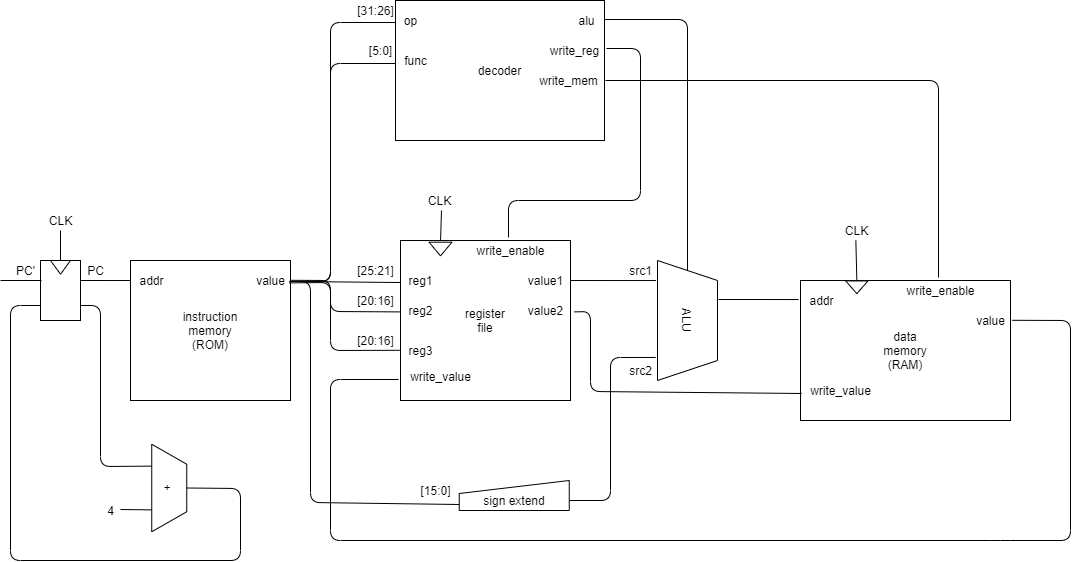

The diagram above was exported from draw.io. Its source (the exported page's mxGraphModel, read from the mxfile embedded in the PNG):
<mxGraphModel dx="1351" dy="2173" grid="1" gridSize="10" guides="1" tooltips="1" connect="1" arrows="1" fold="1" page="1" pageScale="1" pageWidth="827" pageHeight="1169" math="0" shadow="0">
  <root>
    <mxCell id="0" />
    <mxCell id="1" parent="0" />
    <mxCell id="10" value="" style="group" parent="1" vertex="1" connectable="0">
      <mxGeometry x="120" y="200" width="40" height="60" as="geometry" />
    </mxCell>
    <mxCell id="2" value="" style="rounded=0;whiteSpace=wrap;html=1;" parent="10" vertex="1">
      <mxGeometry width="40" height="60" as="geometry" />
    </mxCell>
    <mxCell id="9" value="" style="triangle;whiteSpace=wrap;html=1;rotation=90;" parent="10" vertex="1">
      <mxGeometry x="13.13" y="-3.12" width="13.75" height="20" as="geometry" />
    </mxCell>
    <mxCell id="11" value="" style="endArrow=none;html=1;exitX=0.5;exitY=0;exitDx=0;exitDy=0;" parent="1" source="2" edge="1">
      <mxGeometry width="50" height="50" relative="1" as="geometry">
        <mxPoint x="390" y="500" as="sourcePoint" />
        <mxPoint x="140" y="170" as="targetPoint" />
      </mxGeometry>
    </mxCell>
    <mxCell id="12" value="CLK&lt;br&gt;" style="text;html=1;align=center;verticalAlign=middle;resizable=0;points=[];autosize=1;" parent="1" vertex="1">
      <mxGeometry x="120" y="150" width="40" height="20" as="geometry" />
    </mxCell>
    <mxCell id="13" value="" style="endArrow=none;html=1;" parent="1" edge="1">
      <mxGeometry width="50" height="50" relative="1" as="geometry">
        <mxPoint x="80" y="220" as="sourcePoint" />
        <mxPoint x="121" y="220" as="targetPoint" />
      </mxGeometry>
    </mxCell>
    <mxCell id="14" value="PC'" style="text;html=1;align=center;verticalAlign=middle;resizable=0;points=[];autosize=1;" parent="1" vertex="1">
      <mxGeometry x="90" y="200" width="30" height="20" as="geometry" />
    </mxCell>
    <mxCell id="15" value="" style="group" parent="1" vertex="1" connectable="0">
      <mxGeometry x="210" y="200" width="160" height="140" as="geometry" />
    </mxCell>
    <mxCell id="16" value="instruction&lt;br&gt;memory&lt;br&gt;(ROM)" style="rounded=0;whiteSpace=wrap;html=1;" parent="15" vertex="1">
      <mxGeometry width="160" height="140" as="geometry" />
    </mxCell>
    <mxCell id="20" value="addr" style="text;html=1;align=center;verticalAlign=middle;resizable=0;points=[];autosize=1;" parent="15" vertex="1">
      <mxGeometry x="1" y="9.995555555555555" width="40" height="20" as="geometry" />
    </mxCell>
    <mxCell id="30" value="value" style="text;html=1;align=center;verticalAlign=middle;resizable=0;points=[];autosize=1;" parent="15" vertex="1">
      <mxGeometry x="120" y="9.99555555555554" width="40" height="20" as="geometry" />
    </mxCell>
    <mxCell id="19" value="" style="endArrow=none;html=1;entryX=-0.001;entryY=0.143;entryDx=0;entryDy=0;entryPerimeter=0;" parent="1" target="16" edge="1">
      <mxGeometry width="50" height="50" relative="1" as="geometry">
        <mxPoint x="160" y="220" as="sourcePoint" />
        <mxPoint x="220" y="220" as="targetPoint" />
      </mxGeometry>
    </mxCell>
    <mxCell id="36" value="" style="endArrow=none;html=1;exitX=0;exitY=0.5;exitDx=0;exitDy=0;entryX=0.556;entryY=1;entryDx=0;entryDy=0;entryPerimeter=0;" parent="1" source="34" edge="1" target="37">
      <mxGeometry width="50" height="50" relative="1" as="geometry">
        <mxPoint x="150" y="210" as="sourcePoint" />
        <mxPoint x="540" y="170" as="targetPoint" />
      </mxGeometry>
    </mxCell>
    <mxCell id="44" value="PC" style="text;html=1;align=center;verticalAlign=middle;resizable=0;points=[];autosize=1;" parent="1" vertex="1">
      <mxGeometry x="160" y="200" width="30" height="20" as="geometry" />
    </mxCell>
    <mxCell id="45" value="" style="endArrow=none;html=1;entryX=1.045;entryY=0.55;entryDx=0;entryDy=0;entryPerimeter=0;exitX=0;exitY=0.6;exitDx=0;exitDy=0;exitPerimeter=0;" parent="1" source="22" target="30" edge="1">
      <mxGeometry width="50" height="50" relative="1" as="geometry">
        <mxPoint x="477" y="220" as="sourcePoint" />
        <mxPoint x="400" y="220" as="targetPoint" />
      </mxGeometry>
    </mxCell>
    <mxCell id="47" value="[25:21]" style="text;html=1;align=center;verticalAlign=middle;resizable=0;points=[];autosize=1;" parent="1" vertex="1">
      <mxGeometry x="430" y="200" width="50" height="20" as="geometry" />
    </mxCell>
    <mxCell id="50" value="" style="endArrow=none;html=1;exitX=0;exitY=0.8;exitDx=0;exitDy=0;entryX=0.97;entryY=0.55;entryDx=0;entryDy=0;entryPerimeter=0;exitPerimeter=0;" parent="1" source="53" target="30" edge="1">
      <mxGeometry width="50" height="50" relative="1" as="geometry">
        <mxPoint x="485.4545454545455" y="441.81818181818176" as="sourcePoint" />
        <mxPoint x="400" y="240" as="targetPoint" />
        <Array as="points">
          <mxPoint x="390" y="442" />
          <mxPoint x="390" y="221" />
        </Array>
      </mxGeometry>
    </mxCell>
    <mxCell id="51" value="[15:0]" style="text;html=1;align=center;verticalAlign=middle;resizable=0;points=[];autosize=1;" parent="1" vertex="1">
      <mxGeometry x="490" y="420" width="50" height="20" as="geometry" />
    </mxCell>
    <mxCell id="71" style="edgeStyle=orthogonalEdgeStyle;rounded=0;orthogonalLoop=1;jettySize=auto;html=1;entryX=-0.009;entryY=0.136;entryDx=0;entryDy=0;entryPerimeter=0;endArrow=none;endFill=0;" parent="1" target="65" edge="1">
      <mxGeometry relative="1" as="geometry">
        <mxPoint x="798" y="239" as="sourcePoint" />
      </mxGeometry>
    </mxCell>
    <mxCell id="52" value="ALU" style="shape=trapezoid;perimeter=trapezoidPerimeter;whiteSpace=wrap;html=1;fixedSize=1;align=center;rotation=90;" parent="1" vertex="1">
      <mxGeometry x="707" y="230" width="120" height="60" as="geometry" />
    </mxCell>
    <mxCell id="53" value="sign extend" style="shape=manualInput;whiteSpace=wrap;html=1;align=center;size=13;verticalAlign=bottom;" parent="1" vertex="1">
      <mxGeometry x="538.75" y="420" width="110" height="30" as="geometry" />
    </mxCell>
    <mxCell id="54" value="" style="endArrow=none;html=1;entryX=0.167;entryY=1.027;entryDx=0;entryDy=0;entryPerimeter=0;exitX=0.985;exitY=0.5;exitDx=0;exitDy=0;exitPerimeter=0;" parent="1" source="32" target="52" edge="1">
      <mxGeometry width="50" height="50" relative="1" as="geometry">
        <mxPoint x="530" y="480" as="sourcePoint" />
        <mxPoint x="580" y="430" as="targetPoint" />
      </mxGeometry>
    </mxCell>
    <mxCell id="55" value="" style="group" parent="1" vertex="1" connectable="0">
      <mxGeometry x="480" y="180" width="170" height="160" as="geometry" />
    </mxCell>
    <mxCell id="21" value="register&lt;br&gt;file" style="rounded=0;whiteSpace=wrap;html=1;" parent="55" vertex="1">
      <mxGeometry y="0.005079203834815929" width="170" height="159.99492079616522" as="geometry" />
    </mxCell>
    <mxCell id="22" value="reg1" style="text;html=1;align=center;verticalAlign=middle;resizable=0;points=[];autosize=1;" parent="55" vertex="1">
      <mxGeometry y="30.00820862829751" width="40" height="20" as="geometry" />
    </mxCell>
    <mxCell id="24" value="reg2" style="text;html=1;align=center;verticalAlign=middle;resizable=0;points=[];autosize=1;" parent="55" vertex="1">
      <mxGeometry y="60.00283451319005" width="40" height="20" as="geometry" />
    </mxCell>
    <mxCell id="25" value="reg3" style="text;html=1;align=center;verticalAlign=middle;resizable=0;points=[];autosize=1;" parent="55" vertex="1">
      <mxGeometry y="99.99566902638011" width="40" height="20" as="geometry" />
    </mxCell>
    <mxCell id="26" value="write_value" style="text;html=1;align=center;verticalAlign=middle;resizable=0;points=[];autosize=1;" parent="55" vertex="1">
      <mxGeometry y="125.71029491127264" width="80" height="20" as="geometry" />
    </mxCell>
    <mxCell id="32" value="value1" style="text;html=1;align=center;verticalAlign=middle;resizable=0;points=[];autosize=1;" parent="55" vertex="1">
      <mxGeometry x="120" y="30.00820862829751" width="50" height="20" as="geometry" />
    </mxCell>
    <mxCell id="33" value="value2" style="text;html=1;align=center;verticalAlign=middle;resizable=0;points=[];autosize=1;" parent="55" vertex="1">
      <mxGeometry x="120" y="60.00462588489254" width="50" height="20" as="geometry" />
    </mxCell>
    <mxCell id="34" value="" style="triangle;whiteSpace=wrap;html=1;rotation=90;" parent="55" vertex="1">
      <mxGeometry x="33.13" y="-2.8600000000000003" width="13.75" height="22.86" as="geometry" />
    </mxCell>
    <mxCell id="39" value="write_enable" style="text;html=1;align=center;verticalAlign=middle;resizable=0;points=[];autosize=1;horizontal=1;" parent="55" vertex="1">
      <mxGeometry x="70" width="80" height="20" as="geometry" />
    </mxCell>
    <mxCell id="58" value="" style="endArrow=none;html=1;entryX=0.808;entryY=1.03;entryDx=0;entryDy=0;entryPerimeter=0;" parent="1" target="52" edge="1">
      <mxGeometry width="50" height="50" relative="1" as="geometry">
        <mxPoint x="649" y="440" as="sourcePoint" />
        <mxPoint x="520" y="430" as="targetPoint" />
        <Array as="points">
          <mxPoint x="690" y="440" />
          <mxPoint x="690" y="297" />
        </Array>
      </mxGeometry>
    </mxCell>
    <mxCell id="60" value="src1" style="text;html=1;align=center;verticalAlign=middle;resizable=0;points=[];autosize=1;" parent="1" vertex="1">
      <mxGeometry x="700" y="200" width="40" height="20" as="geometry" />
    </mxCell>
    <mxCell id="61" value="src2" style="text;html=1;align=center;verticalAlign=middle;resizable=0;points=[];autosize=1;" parent="1" vertex="1">
      <mxGeometry x="700" y="300" width="40" height="20" as="geometry" />
    </mxCell>
    <mxCell id="64" value="" style="group" parent="1" vertex="1" connectable="0">
      <mxGeometry x="880" y="220" width="210" height="140" as="geometry" />
    </mxCell>
    <mxCell id="70" value="" style="group" parent="64" vertex="1" connectable="0">
      <mxGeometry width="210" height="140" as="geometry" />
    </mxCell>
    <mxCell id="75" value="" style="group" parent="70" vertex="1" connectable="0">
      <mxGeometry y="-0.9344444444444594" width="210" height="140.93444444444447" as="geometry" />
    </mxCell>
    <mxCell id="65" value="data&lt;br&gt;memory&lt;br&gt;(RAM)" style="rounded=0;whiteSpace=wrap;html=1;" parent="75" vertex="1">
      <mxGeometry y="0.9344444444444594" width="210" height="140" as="geometry" />
    </mxCell>
    <mxCell id="66" value="addr" style="text;html=1;align=center;verticalAlign=middle;resizable=0;points=[];autosize=1;" parent="75" vertex="1">
      <mxGeometry x="1.3125" y="10.930000000000014" width="40" height="20" as="geometry" />
    </mxCell>
    <mxCell id="67" value="value" style="text;html=1;align=center;verticalAlign=middle;resizable=0;points=[];autosize=1;" parent="75" vertex="1">
      <mxGeometry x="170" y="30.93" width="40" height="20" as="geometry" />
    </mxCell>
    <mxCell id="68" value="write_value" style="text;html=1;align=center;verticalAlign=middle;resizable=0;points=[];autosize=1;" parent="75" vertex="1">
      <mxGeometry y="100.93" width="80" height="20" as="geometry" />
    </mxCell>
    <mxCell id="72" value="write_enable" style="text;html=1;align=center;verticalAlign=middle;resizable=0;points=[];autosize=1;horizontal=1;" parent="75" vertex="1">
      <mxGeometry x="100" y="0.9300000000000002" width="80" height="20" as="geometry" />
    </mxCell>
    <mxCell id="74" value="" style="triangle;whiteSpace=wrap;html=1;align=center;rotation=90;" parent="75" vertex="1">
      <mxGeometry x="49.995000000000005" y="-3.4000000000000004" width="12.705" height="22.27" as="geometry" />
    </mxCell>
    <mxCell id="77" value="" style="endArrow=none;html=1;exitX=0;exitY=0.5;exitDx=0;exitDy=0;entryX=0.475;entryY=1;entryDx=0;entryDy=0;entryPerimeter=0;" parent="1" target="112" edge="1" source="74">
      <mxGeometry width="50" height="50" relative="1" as="geometry">
        <mxPoint x="940" y="220" as="sourcePoint" />
        <mxPoint x="948" y="190" as="targetPoint" />
      </mxGeometry>
    </mxCell>
    <mxCell id="80" value="" style="endArrow=none;html=1;exitX=1.02;exitY=0.49;exitDx=0;exitDy=0;exitPerimeter=0;entryX=-0.02;entryY=0.49;entryDx=0;entryDy=0;entryPerimeter=0;" parent="1" source="30" target="25" edge="1">
      <mxGeometry width="50" height="50" relative="1" as="geometry">
        <mxPoint x="620" y="480" as="sourcePoint" />
        <mxPoint x="670" y="430" as="targetPoint" />
        <Array as="points">
          <mxPoint x="410" y="220" />
          <mxPoint x="410" y="290" />
        </Array>
      </mxGeometry>
    </mxCell>
    <mxCell id="81" value="[20:16]" style="text;html=1;align=center;verticalAlign=middle;resizable=0;points=[];autosize=1;" parent="1" vertex="1">
      <mxGeometry x="430" y="270" width="50" height="20" as="geometry" />
    </mxCell>
    <mxCell id="83" value="" style="endArrow=none;html=1;entryX=1.045;entryY=0.49;entryDx=0;entryDy=0;entryPerimeter=0;exitX=-0.025;exitY=0.664;exitDx=0;exitDy=0;exitPerimeter=0;" parent="1" source="26" target="67" edge="1">
      <mxGeometry width="50" height="50" relative="1" as="geometry">
        <mxPoint x="430" y="320" as="sourcePoint" />
        <mxPoint x="750" y="430" as="targetPoint" />
        <Array as="points">
          <mxPoint x="410" y="319" />
          <mxPoint x="410" y="480" />
          <mxPoint x="1080" y="480" />
          <mxPoint x="1150" y="480" />
          <mxPoint x="1150" y="260" />
        </Array>
      </mxGeometry>
    </mxCell>
    <mxCell id="84" value="+" style="shape=trapezoid;perimeter=trapezoidPerimeter;whiteSpace=wrap;html=1;fixedSize=1;align=center;rotation=90;" parent="1" vertex="1">
      <mxGeometry x="205" y="410" width="87.5" height="35" as="geometry" />
    </mxCell>
    <mxCell id="85" value="" style="endArrow=none;html=1;exitX=1;exitY=0.75;exitDx=0;exitDy=0;entryX=0.25;entryY=1;entryDx=0;entryDy=0;" parent="1" source="2" target="84" edge="1">
      <mxGeometry width="50" height="50" relative="1" as="geometry">
        <mxPoint x="540" y="360" as="sourcePoint" />
        <mxPoint x="590" y="310" as="targetPoint" />
        <Array as="points">
          <mxPoint x="180" y="245" />
          <mxPoint x="180" y="406" />
        </Array>
      </mxGeometry>
    </mxCell>
    <mxCell id="86" value="" style="endArrow=none;html=1;exitX=0.5;exitY=0;exitDx=0;exitDy=0;entryX=0;entryY=0.75;entryDx=0;entryDy=0;" parent="1" source="84" target="2" edge="1">
      <mxGeometry width="50" height="50" relative="1" as="geometry">
        <mxPoint x="170" y="255" as="sourcePoint" />
        <mxPoint x="241.25" y="415.625" as="targetPoint" />
        <Array as="points">
          <mxPoint x="320" y="428" />
          <mxPoint x="320" y="500" />
          <mxPoint x="90" y="500" />
          <mxPoint x="90" y="245" />
        </Array>
      </mxGeometry>
    </mxCell>
    <mxCell id="87" value="" style="endArrow=none;html=1;entryX=0.75;entryY=1;entryDx=0;entryDy=0;" parent="1" target="84" edge="1">
      <mxGeometry width="50" height="50" relative="1" as="geometry">
        <mxPoint x="200" y="449" as="sourcePoint" />
        <mxPoint x="590" y="310" as="targetPoint" />
      </mxGeometry>
    </mxCell>
    <mxCell id="88" value="4" style="text;html=1;align=center;verticalAlign=middle;resizable=0;points=[];autosize=1;" parent="1" vertex="1">
      <mxGeometry x="180" y="440" width="20" height="20" as="geometry" />
    </mxCell>
    <mxCell id="89" value="" style="endArrow=none;html=1;exitX=0.975;exitY=0.62;exitDx=0;exitDy=0;exitPerimeter=0;entryX=-0.017;entryY=0.57;entryDx=0;entryDy=0;entryPerimeter=0;" parent="1" source="30" target="24" edge="1">
      <mxGeometry width="50" height="50" relative="1" as="geometry">
        <mxPoint x="380.79999999999995" y="229.79555555555544" as="sourcePoint" />
        <mxPoint x="488.79999999999995" y="309.79555555555544" as="targetPoint" />
        <Array as="points">
          <mxPoint x="410" y="222" />
          <mxPoint x="410" y="251" />
        </Array>
      </mxGeometry>
    </mxCell>
    <mxCell id="90" value="[20:16]" style="text;html=1;align=center;verticalAlign=middle;resizable=0;points=[];autosize=1;" parent="1" vertex="1">
      <mxGeometry x="430" y="230" width="50" height="20" as="geometry" />
    </mxCell>
    <mxCell id="91" value="" style="endArrow=none;html=1;entryX=0.006;entryY=0.807;entryDx=0;entryDy=0;entryPerimeter=0;exitX=1.075;exitY=0.57;exitDx=0;exitDy=0;exitPerimeter=0;" parent="1" source="33" target="65" edge="1">
      <mxGeometry width="50" height="50" relative="1" as="geometry">
        <mxPoint x="659.4000000000001" y="229.99555555555548" as="sourcePoint" />
        <mxPoint x="745.3800000000001" y="230.03999999999996" as="targetPoint" />
        <Array as="points">
          <mxPoint x="670" y="251" />
          <mxPoint x="670" y="331" />
        </Array>
      </mxGeometry>
    </mxCell>
    <mxCell id="100" value="[31:26]" style="text;html=1;align=center;verticalAlign=middle;resizable=0;points=[];autosize=1;" vertex="1" parent="1">
      <mxGeometry x="430" y="-60" width="50" height="20" as="geometry" />
    </mxCell>
    <mxCell id="102" value="" style="edgeStyle=elbowEdgeStyle;elbow=horizontal;endArrow=none;html=1;entryX=0;entryY=0.6;entryDx=0;entryDy=0;entryPerimeter=0;exitX=1.05;exitY=0.55;exitDx=0;exitDy=0;exitPerimeter=0;endFill=0;" edge="1" parent="1" source="30" target="95">
      <mxGeometry width="50" height="50" relative="1" as="geometry">
        <mxPoint x="500" y="340" as="sourcePoint" />
        <mxPoint x="550" y="290" as="targetPoint" />
        <Array as="points">
          <mxPoint x="410" y="90" />
        </Array>
      </mxGeometry>
    </mxCell>
    <mxCell id="103" value="" style="edgeStyle=elbowEdgeStyle;elbow=horizontal;endArrow=none;html=1;entryX=0.025;entryY=0.65;entryDx=0;entryDy=0;entryPerimeter=0;exitX=0.975;exitY=0.55;exitDx=0;exitDy=0;exitPerimeter=0;endFill=0;" edge="1" parent="1" source="30" target="97">
      <mxGeometry width="50" height="50" relative="1" as="geometry">
        <mxPoint x="382" y="230.9955555555557" as="sourcePoint" />
        <mxPoint x="490.00250000000005" y="-28.00444444444429" as="targetPoint" />
        <Array as="points">
          <mxPoint x="410" y="100" />
        </Array>
      </mxGeometry>
    </mxCell>
    <mxCell id="104" value="[5:0]" style="text;html=1;align=center;verticalAlign=middle;resizable=0;points=[];autosize=1;" vertex="1" parent="1">
      <mxGeometry x="440" y="-20" width="40" height="20" as="geometry" />
    </mxCell>
    <mxCell id="108" value="" style="endArrow=none;html=1;entryX=0;entryY=0.5;entryDx=0;entryDy=0;exitX=1.067;exitY=0.45;exitDx=0;exitDy=0;exitPerimeter=0;" edge="1" parent="1" source="96" target="52">
      <mxGeometry width="50" height="50" relative="1" as="geometry">
        <mxPoint x="611" y="-43" as="sourcePoint" />
        <mxPoint x="550" y="290" as="targetPoint" />
        <Array as="points">
          <mxPoint x="767" y="-41" />
        </Array>
      </mxGeometry>
    </mxCell>
    <mxCell id="112" value="CLK&lt;br&gt;" style="text;html=1;align=center;verticalAlign=middle;resizable=0;points=[];autosize=1;" vertex="1" parent="1">
      <mxGeometry x="916.35" y="160" width="40" height="20" as="geometry" />
    </mxCell>
    <mxCell id="37" value="CLK&lt;br&gt;" style="text;html=1;align=center;verticalAlign=middle;resizable=0;points=[];autosize=1;" parent="1" vertex="1">
      <mxGeometry x="498.75" y="130" width="40" height="20" as="geometry" />
    </mxCell>
    <mxCell id="94" value="decoder" style="rounded=0;whiteSpace=wrap;html=1;" vertex="1" parent="1">
      <mxGeometry x="475" y="-60" width="209.00000000000003" height="140" as="geometry" />
    </mxCell>
    <mxCell id="95" value="op" style="text;html=1;align=center;verticalAlign=middle;resizable=0;points=[];autosize=1;" vertex="1" parent="1">
      <mxGeometry x="475.00275" y="-50.004444444444445" width="30" height="20" as="geometry" />
    </mxCell>
    <mxCell id="96" value="alu" style="text;html=1;align=center;verticalAlign=middle;resizable=0;points=[];autosize=1;" vertex="1" parent="1">
      <mxGeometry x="651" y="-50.00444444444446" width="30" height="20" as="geometry" />
    </mxCell>
    <mxCell id="97" value="func" style="text;html=1;align=center;verticalAlign=middle;resizable=0;points=[];autosize=1;" vertex="1" parent="1">
      <mxGeometry x="475.00275" y="-10.004444444444445" width="40" height="20" as="geometry" />
    </mxCell>
    <mxCell id="113" value="write_reg" style="text;html=1;align=center;verticalAlign=middle;resizable=0;points=[];autosize=1;" vertex="1" parent="1">
      <mxGeometry x="624" y="-20.00444444444446" width="60" height="20" as="geometry" />
    </mxCell>
    <mxCell id="114" value="write_mem" style="text;html=1;align=center;verticalAlign=middle;resizable=0;points=[];autosize=1;" vertex="1" parent="1">
      <mxGeometry x="613" y="9.99555555555554" width="70" height="20" as="geometry" />
    </mxCell>
    <mxCell id="115" value="" style="endArrow=none;html=1;entryX=1.033;entryY=0.4;entryDx=0;entryDy=0;entryPerimeter=0;exitX=0.475;exitY=-0.15;exitDx=0;exitDy=0;exitPerimeter=0;" edge="1" parent="1" source="39" target="113">
      <mxGeometry width="50" height="50" relative="1" as="geometry">
        <mxPoint x="600" y="178" as="sourcePoint" />
        <mxPoint x="650" y="290" as="targetPoint" />
        <Array as="points">
          <mxPoint x="588" y="140" />
          <mxPoint x="720" y="140" />
          <mxPoint x="720" y="-12" />
        </Array>
      </mxGeometry>
    </mxCell>
    <mxCell id="116" value="" style="endArrow=none;html=1;entryX=1.029;entryY=0.5;entryDx=0;entryDy=0;entryPerimeter=0;exitX=0.475;exitY=-0.147;exitDx=0;exitDy=0;exitPerimeter=0;" edge="1" parent="1" source="72" target="114">
      <mxGeometry width="50" height="50" relative="1" as="geometry">
        <mxPoint x="600" y="340" as="sourcePoint" />
        <mxPoint x="650" y="290" as="targetPoint" />
        <Array as="points">
          <mxPoint x="1018" y="20" />
        </Array>
      </mxGeometry>
    </mxCell>
  </root>
</mxGraphModel>